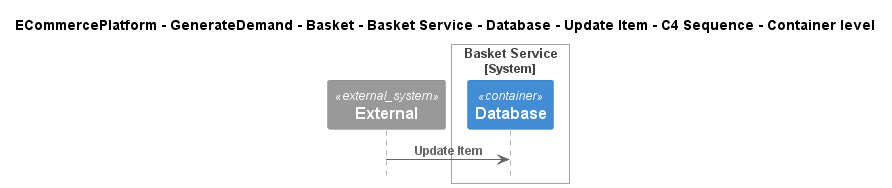

The diagram above was rendered by PlantUML. Its source (embedded in the PNG):
@startuml
!include ..\..\..\..\..\..\..\..\..\.c4s\C4_Sequence.puml

title ECommercePlatform - GenerateDemand - Basket - Basket Service - Database - Update Item - C4 Sequence - Container level

System_Ext(C4InterFlow.SoftwareSystems.ExternalSystem, "External", "")

System_Boundary(ECommercePlatform.GenerateDemand.Basket.SoftwareSystems.BasketService, "Basket Service")
    Container(ECommercePlatform.GenerateDemand.Basket.SoftwareSystems.BasketService.Containers.Database, "Database", "", "")
Boundary_End()

Rel(C4InterFlow.SoftwareSystems.ExternalSystem, ECommercePlatform.GenerateDemand.Basket.SoftwareSystems.BasketService.Containers.Database, "Update Item")


@enduml